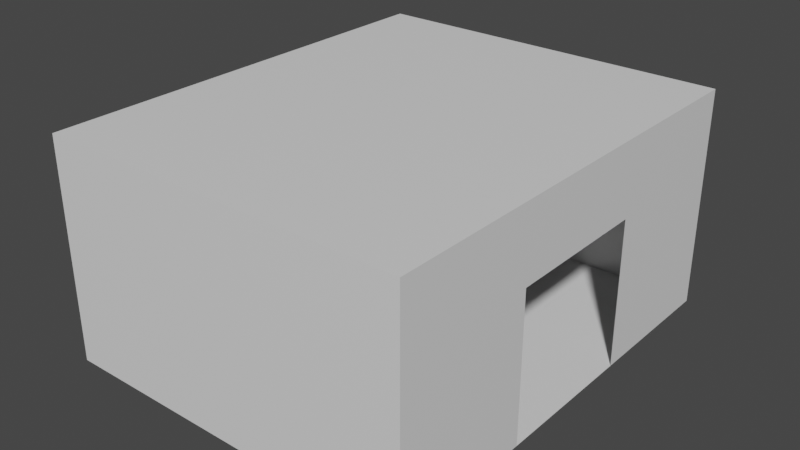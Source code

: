 # Source: room1.blend  (saved by Blender 2.80.55; exported with 4.5.12 LTS)
import bpy
from mathutils import Matrix  # noqa: F401  (used for matrix-valued properties, if any)

bpy.ops.wm.read_factory_settings(use_empty=True)
scene = bpy.context.scene
scene.name = 'Scene'

# ---- collections
col_collection = bpy.data.collections.new('Collection'); scene.collection.children.link(col_collection)

# ---- materials (node trees are filled in below, after node groups)
mat_material = bpy.data.materials.new('Material')
mat_material.alpha_threshold = 0.0
mat_material.use_transparent_shadow = False
mat_material.roughness = 0.5
mat_material.line_color = (0.0, 0.0, 0.0, 1.0)

# ---- material node trees
mat_material.use_nodes = True; mat_material.node_tree.nodes.clear()
_N = mat_material.node_tree.nodes; _L = mat_material.node_tree.links
n0 = _N.new('ShaderNodeOutputMaterial'); n0.name = 'Material Output'; n0.location = (300, 300)
n1 = _N.new('ShaderNodeBsdfPrincipled'); n1.name = 'Principled BSDF'; n1.location = (10, 300)
n1.distribution = 'GGX'
n1.subsurface_method = 'BURLEY'
n1.inputs[3].default_value = 1.45
_L.new(n1.outputs[0], n0.inputs[0])
n0.is_active_output = True

# ---- world
world_world = bpy.data.worlds.new('World'); scene.world = world_world
world_world.use_nodes = True; world_world.node_tree.nodes.clear()
_N = world_world.node_tree.nodes; _L = world_world.node_tree.links
n0 = _N.new('ShaderNodeOutputWorld'); n0.name = 'World Output'; n0.location = (300, 300)
n1 = _N.new('ShaderNodeBackground'); n1.name = 'Background'; n1.location = (10, 300)
n1.inputs[0].default_value = (0.05088, 0.05088, 0.05088, 1.0)
_L.new(n1.outputs[0], n0.inputs[0])
n0.is_active_output = True
world_world.color = (0.05088, 0.05088, 0.05088)
world_world.use_sun_shadow = False
world_world.sun_shadow_jitter_overblur = 0.0

# ---- meshes
me_cube_002 = bpy.data.meshes.new('Cube.002')
me_cube_002.from_pydata([(2.0, 1.0, 3.0), (2.0, 1.0, 0.0), (2.0, -5.0, 3.0), (2.0, -5.0, 0.0), (-3.0, 1.0, 3.0), (-3.0, 1.0, 0.0), (-3.0, -5.0, 3.0), (-3.0, -5.0, 0.0), (-3.0, 0.5164, 0.0), (2.0, -1.0, 3.0), (-3.0, -1.0, 3.0), (2.0, -1.0, 0.0), (-3.0, -1.489, 0.0), (2.0, -3.006, 3.0), (-3.0, -3.006, 3.0), (2.0, -3.006, 0.0), (2.0, 1.0, 2.0), (-3.0, -5.0, 2.0), (2.0, -5.0, 2.0), (-3.0, 1.0, 2.0), (-3.0, 0.5164, 2.0), (2.0, -1.0, 2.0), (-3.0, -1.489, 2.0), (2.0, -3.006, 2.0)], [], [(13, 2, 6, 14), (18, 17, 6, 2), (12, 7, 3, 15), (19, 16, 0, 4), (23, 18, 2, 13), (22, 14, 6, 17), (19, 4, 10, 20), (16, 21, 9, 0), (5, 8, 11, 1), (0, 9, 10, 4), (20, 10, 14, 22), (21, 23, 13, 9), (8, 12, 15, 11), (9, 13, 14, 10), (1, 11, 21, 16), (5, 19, 20, 8), (12, 22, 17, 7), (15, 3, 18, 23), (5, 1, 16, 19), (3, 7, 17, 18)])
_uv = me_cube_002.uv_layers.new(name='UVMap')
_uv.uv.foreach_set('vector', [0.4167, 0.1662, 0.4167, 0.0, 0.8333, 0.0, 0.8333, 0.1662, 0.9166, 0.9167, 0.9166, 0.5, 1.0, 0.5, 1.0, 0.9167, 1.192e-07, 0.2926, 0.0, 0.0, 0.4167, 0.0, 0.4167, 0.1662, 0.6666, 0.9167, 0.6666, 0.5, 0.75, 0.5, 0.75, 0.9167, 0.3334, 0.8338, 0.3334, 1.0, 0.25, 1.0, 0.25, 0.8338, 0.08336, 0.7926, 0.0, 0.6662, 0.0, 0.5, 0.08336, 0.5, 0.08336, 1.0, 1.391e-07, 1.0, 5.96e-08, 0.8333, 0.08336, 0.9597, 0.3334, 0.5, 0.3334, 0.6667, 0.25, 0.6667, 0.25, 0.5, 1.192e-07, 0.5, 1.192e-07, 0.4597, 0.4167, 0.3333, 0.4167, 0.5, 0.4167, 0.5, 0.4167, 0.3333, 0.8333, 0.3333, 0.8333, 0.5, 0.08336, 0.9597, 5.96e-08, 0.8333, 0.0, 0.6662, 0.08336, 0.7926, 0.3334, 0.6667, 0.3334, 0.8338, 0.25, 0.8338, 0.25, 0.6667, 1.192e-07, 0.4597, 1.192e-07, 0.2926, 0.4167, 0.1662, 0.4167, 0.3333, 0.4167, 0.3333, 0.4167, 0.1662, 0.8333, 0.1662, 0.8333, 0.3333, 0.5, 0.5, 0.5, 0.6667, 0.3334, 0.6667, 0.3334, 0.5, 0.25, 1.0, 0.08336, 1.0, 0.08336, 0.9597, 0.25, 0.9597, 0.25, 0.7926, 0.08336, 0.7926, 0.08336, 0.5, 0.25, 0.5, 0.5, 0.8338, 0.5, 1.0, 0.3334, 1.0, 0.3334, 0.8338, 0.5, 0.9167, 0.5, 0.5, 0.6666, 0.5, 0.6666, 0.9167, 0.75, 0.9167, 0.75, 0.5, 0.9166, 0.5, 0.9166, 0.9167])
me_cube_002.materials.append(mat_material)
me_cube_002.use_remesh_preserve_volume = False
me_cube_002.use_remesh_preserve_attributes = False
me_cube_002.use_mirror_vertex_groups = False
me_cube_002.update()

# ---- objects
ob_cube_002 = bpy.data.objects.new('Cube.002', me_cube_002)

# ---- transforms, parenting, visibility, modifiers, constraints
ob_cube_002.location = (0.0, 2.0, 0.0)
ob_cube_002.lock_rotations_4d = False
ob_cube_002.empty_display_type = 'ARROWS'
ob_cube_002.lineart.crease_threshold = 0.0

# ---- collection membership
col_collection.objects.link(ob_cube_002)

# ---- scene / render settings (as saved in the file)
scene.frame_start = 1; scene.frame_end = 250; scene.frame_set(1)
scene.render.engine = 'BLENDER_EEVEE_NEXT'
scene.cycles.use_denoising = False
scene.cycles.samples = 128
scene.cycles.sampling_pattern = 'TABULATED_SOBOL'
scene.cycles.use_adaptive_sampling = False
scene.cycles.use_light_tree = False
scene.view_settings.view_transform = 'Filmic'
bpy.context.view_layer.update()

# ---- added for rendering (the .blend has no active camera and no usable light): camera, sun
cam_auto = bpy.data.cameras.new('AutoCamera')
cam_auto.lens = 50.0
cam_auto.sensor_width = 36.0
cam_auto.clip_end = 1000.0
ob_auto_camera = bpy.data.objects.new('AutoCamera', cam_auto)
scene.collection.objects.link(ob_auto_camera)
ob_auto_camera.location = (7.24098, -9.28918, 7.69279)
ob_auto_camera.rotation_euler = (1.09748, -7.21219e-08, 0.694738)
scene.camera = ob_auto_camera
light_auto_sun = bpy.data.lights.new('AutoSun', 'SUN')
light_auto_sun.energy = 3.0
light_auto_sun.angle = 0.0523599
ob_auto_sun = bpy.data.objects.new('AutoSun', light_auto_sun)
scene.collection.objects.link(ob_auto_sun)
ob_auto_sun.rotation_euler = (0.872665, 0.174533, 0.523599)
bpy.context.view_layer.update()
